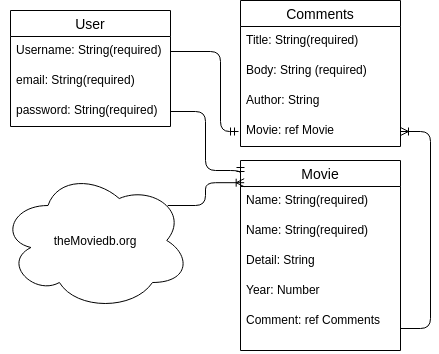

The diagram above was exported from draw.io. Its source (the exported page's mxGraphModel, read from the mxfile embedded in the PNG):
<mxGraphModel dx="1566" dy="758" grid="1" gridSize="10" guides="0" tooltips="1" connect="1" arrows="1" fold="1" page="1" pageScale="1" pageWidth="850" pageHeight="1100" math="0" shadow="0">
  <root>
    <mxCell id="0" />
    <mxCell id="1" parent="0" />
    <mxCell id="7" value="Movie" style="swimlane;fontStyle=0;childLayout=stackLayout;horizontal=1;startSize=26;horizontalStack=0;resizeParent=1;resizeParentMax=0;resizeLast=0;collapsible=1;marginBottom=0;align=center;fontSize=14;" parent="1" vertex="1">
      <mxGeometry x="310" y="220" width="160" height="190" as="geometry" />
    </mxCell>
    <mxCell id="10" value="Name: String(required)" style="text;strokeColor=none;fillColor=none;spacingLeft=4;spacingRight=4;overflow=hidden;rotatable=0;points=[[0,0.5],[1,0.5]];portConstraint=eastwest;fontSize=12;" parent="7" vertex="1">
      <mxGeometry y="26" width="160" height="30" as="geometry" />
    </mxCell>
    <mxCell id="72" value="Name: String(required)" style="text;strokeColor=none;fillColor=none;spacingLeft=4;spacingRight=4;overflow=hidden;rotatable=0;points=[[0,0.5],[1,0.5]];portConstraint=eastwest;fontSize=12;" vertex="1" parent="7">
      <mxGeometry y="56" width="160" height="30" as="geometry" />
    </mxCell>
    <mxCell id="hNwu3voebFOdJBXhnV__-57" value="Detail: String" style="text;strokeColor=none;fillColor=none;spacingLeft=4;spacingRight=4;overflow=hidden;rotatable=0;points=[[0,0.5],[1,0.5]];portConstraint=eastwest;fontSize=12;" parent="7" vertex="1">
      <mxGeometry y="86" width="160" height="30" as="geometry" />
    </mxCell>
    <mxCell id="hNwu3voebFOdJBXhnV__-55" style="edgeStyle=orthogonalEdgeStyle;rounded=0;orthogonalLoop=1;jettySize=auto;html=1;exitX=0.5;exitY=0;exitDx=0;exitDy=0;" parent="7" source="7" edge="1">
      <mxGeometry relative="1" as="geometry">
        <mxPoint x="80" as="targetPoint" />
      </mxGeometry>
    </mxCell>
    <mxCell id="56" value="Year: Number" style="text;strokeColor=none;fillColor=none;spacingLeft=4;spacingRight=4;overflow=hidden;rotatable=0;points=[[0,0.5],[1,0.5]];portConstraint=eastwest;fontSize=12;" parent="7" vertex="1">
      <mxGeometry y="116" width="160" height="30" as="geometry" />
    </mxCell>
    <mxCell id="8" value="Comment: ref Comments" style="text;strokeColor=none;fillColor=none;spacingLeft=4;spacingRight=4;overflow=hidden;rotatable=0;points=[[0,0.5],[1,0.5]];portConstraint=eastwest;fontSize=12;" parent="7" vertex="1">
      <mxGeometry y="146" width="160" height="44" as="geometry" />
    </mxCell>
    <mxCell id="45" value="Comments" style="swimlane;fontStyle=0;childLayout=stackLayout;horizontal=1;startSize=26;horizontalStack=0;resizeParent=1;resizeParentMax=0;resizeLast=0;collapsible=1;marginBottom=0;align=center;fontSize=14;" parent="1" vertex="1">
      <mxGeometry x="310" y="60" width="160" height="146" as="geometry" />
    </mxCell>
    <mxCell id="57" value="Title: String(required)" style="text;strokeColor=none;fillColor=none;spacingLeft=4;spacingRight=4;overflow=hidden;rotatable=0;points=[[0,0.5],[1,0.5]];portConstraint=eastwest;fontSize=12;" parent="45" vertex="1">
      <mxGeometry y="26" width="160" height="30" as="geometry" />
    </mxCell>
    <mxCell id="46" value="Body: String (required)" style="text;strokeColor=none;fillColor=none;spacingLeft=4;spacingRight=4;overflow=hidden;rotatable=0;points=[[0,0.5],[1,0.5]];portConstraint=eastwest;fontSize=12;" parent="45" vertex="1">
      <mxGeometry y="56" width="160" height="30" as="geometry" />
    </mxCell>
    <mxCell id="58" value="Author: String" style="text;strokeColor=none;fillColor=none;spacingLeft=4;spacingRight=4;overflow=hidden;rotatable=0;points=[[0,0.5],[1,0.5]];portConstraint=eastwest;fontSize=12;" parent="45" vertex="1">
      <mxGeometry y="86" width="160" height="30" as="geometry" />
    </mxCell>
    <mxCell id="48" value="Movie: ref Movie" style="text;strokeColor=none;fillColor=none;spacingLeft=4;spacingRight=4;overflow=hidden;rotatable=0;points=[[0,0.5],[1,0.5]];portConstraint=eastwest;fontSize=12;" parent="45" vertex="1">
      <mxGeometry y="116" width="160" height="30" as="geometry" />
    </mxCell>
    <mxCell id="54" value="" style="edgeStyle=orthogonalEdgeStyle;fontSize=12;html=1;endArrow=ERoneToMany;exitX=1;exitY=0.5;exitDx=0;exitDy=0;entryX=1;entryY=0.5;entryDx=0;entryDy=0;" parent="1" source="8" target="48" edge="1">
      <mxGeometry width="100" height="100" relative="1" as="geometry">
        <mxPoint x="480" y="531" as="sourcePoint" />
        <mxPoint x="480" y="120" as="targetPoint" />
        <Array as="points">
          <mxPoint x="500" y="388" />
          <mxPoint x="500" y="191" />
        </Array>
      </mxGeometry>
    </mxCell>
    <mxCell id="59" value="User" style="swimlane;fontStyle=0;childLayout=stackLayout;horizontal=1;startSize=26;horizontalStack=0;resizeParent=1;resizeParentMax=0;resizeLast=0;collapsible=1;marginBottom=0;align=center;fontSize=14;" parent="1" vertex="1">
      <mxGeometry x="80" y="70" width="160" height="116" as="geometry" />
    </mxCell>
    <mxCell id="60" value="Username: String(required)" style="text;strokeColor=none;fillColor=none;spacingLeft=4;spacingRight=4;overflow=hidden;rotatable=0;points=[[0,0.5],[1,0.5]];portConstraint=eastwest;fontSize=12;" parent="59" vertex="1">
      <mxGeometry y="26" width="160" height="30" as="geometry" />
    </mxCell>
    <mxCell id="61" value="email: String(required)" style="text;strokeColor=none;fillColor=none;spacingLeft=4;spacingRight=4;overflow=hidden;rotatable=0;points=[[0,0.5],[1,0.5]];portConstraint=eastwest;fontSize=12;" parent="59" vertex="1">
      <mxGeometry y="56" width="160" height="30" as="geometry" />
    </mxCell>
    <mxCell id="63" value="password: String(required)" style="text;strokeColor=none;fillColor=none;spacingLeft=4;spacingRight=4;overflow=hidden;rotatable=0;points=[[0,0.5],[1,0.5]];portConstraint=eastwest;fontSize=12;" parent="59" vertex="1">
      <mxGeometry y="86" width="160" height="30" as="geometry" />
    </mxCell>
    <mxCell id="68" value="" style="edgeStyle=orthogonalEdgeStyle;fontSize=12;html=1;endArrow=ERmandOne;entryX=0;entryY=0.079;entryDx=0;entryDy=0;entryPerimeter=0;" parent="1" source="63" target="7" edge="1">
      <mxGeometry width="100" height="100" relative="1" as="geometry">
        <mxPoint x="20" y="190" as="sourcePoint" />
        <mxPoint x="50" y="250" as="targetPoint" />
        <Array as="points">
          <mxPoint x="275" y="171" />
          <mxPoint x="275" y="230" />
          <mxPoint x="310" y="230" />
        </Array>
      </mxGeometry>
    </mxCell>
    <mxCell id="69" value="" style="fontSize=12;html=1;endArrow=ERmandOne;exitX=1;exitY=0.5;exitDx=0;exitDy=0;edgeStyle=elbowEdgeStyle;" parent="1" edge="1" source="60">
      <mxGeometry width="100" height="100" relative="1" as="geometry">
        <mxPoint x="230" y="60" as="sourcePoint" />
        <mxPoint x="308" y="191" as="targetPoint" />
        <Array as="points">
          <mxPoint x="290" y="150" />
        </Array>
      </mxGeometry>
    </mxCell>
    <mxCell id="70" value="theMoviedb.org" style="ellipse;shape=cloud;whiteSpace=wrap;html=1;align=center;" vertex="1" parent="1">
      <mxGeometry x="70" y="230" width="190" height="140" as="geometry" />
    </mxCell>
    <mxCell id="71" value="" style="edgeStyle=elbowEdgeStyle;fontSize=12;html=1;endArrow=ERoneToMany;exitX=0.88;exitY=0.25;exitDx=0;exitDy=0;exitPerimeter=0;entryX=0.023;entryY=-0.127;entryDx=0;entryDy=0;entryPerimeter=0;" edge="1" parent="1" source="70" target="10">
      <mxGeometry width="100" height="100" relative="1" as="geometry">
        <mxPoint x="140" y="460" as="sourcePoint" />
        <mxPoint x="230" y="348" as="targetPoint" />
      </mxGeometry>
    </mxCell>
  </root>
</mxGraphModel>